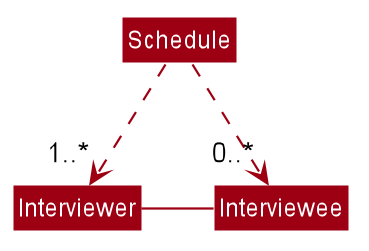

The diagram above was rendered by PlantUML. Its source (embedded in the PNG):
@startuml








skinparam BackgroundColor #FFFFFFF

skinparam Shadowing false

skinparam Class {
    FontColor #FFFFFF
    BorderThickness 1
    BorderColor #FFFFFF
    StereotypeFontColor #FFFFFF
    FontName Arial
    AttributeFontColor #FFFFFF
}

skinparam Actor {
    BorderColor #000000
    Color #000000
    FontName Arial
}

skinparam Sequence {
    MessageAlign center
    BoxFontSize 15
    BoxPadding 0
    BoxFontColor #FFFFFF
    FontName Arial
}

skinparam Participant {
    FontColor #FFFFFFF
    Padding 20
}

skinparam MinClassWidth 50
skinparam ParticipantPadding 10
skinparam Shadowing false
skinparam DefaultTextAlignment center
skinparam packageStyle Rectangle

hide footbox
hide members
hide circle
skinparam arrowThickness 1.1
skinparam arrowColor #9D0012
skinparam classBackgroundColor #9D0012

Class Interviewer
Class Interviewee
Class Schedule


Schedule ..> "0..*"Interviewee
Schedule ..> "1..*"Interviewer
Interviewer - Interviewee

@enduml